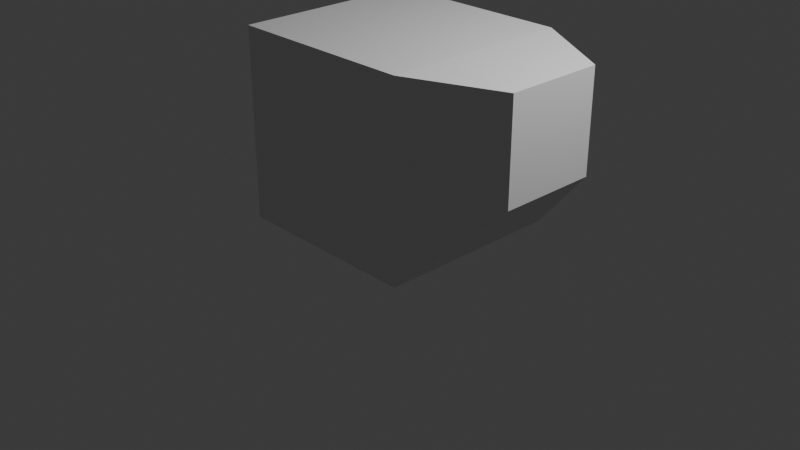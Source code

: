 # Source: PlayerPlaceholder.blend  (saved by Blender 4.0.36; exported with 4.5.12 LTS)
import bpy
from mathutils import Matrix  # noqa: F401  (used for matrix-valued properties, if any)

bpy.ops.wm.read_factory_settings(use_empty=True)
scene = bpy.context.scene
scene.name = 'Scene'

# ---- collections
col_collection = bpy.data.collections.new('Collection'); scene.collection.children.link(col_collection)

# ---- materials (node trees are filled in below, after node groups)
mat_material = bpy.data.materials.new('Material')
mat_material.alpha_threshold = 0.0
mat_material.use_transparent_shadow = False
mat_material.roughness = 0.5
mat_material.line_color = (0.0, 0.0, 0.0, 1.0)

# ---- material node trees
mat_material.use_nodes = True; mat_material.node_tree.nodes.clear()
_N = mat_material.node_tree.nodes; _L = mat_material.node_tree.links
n0 = _N.new('ShaderNodeOutputMaterial'); n0.name = 'Material Output'; n0.location = (300, 300)
n1 = _N.new('ShaderNodeBsdfPrincipled'); n1.name = 'Principled BSDF'; n1.location = (10, 300)
n1.inputs[3].default_value = 1.45
_L.new(n1.outputs[0], n0.inputs[0])
n0.is_active_output = True

# ---- world
world_world = bpy.data.worlds.new('World'); scene.world = world_world
world_world.use_nodes = True; world_world.node_tree.nodes.clear()
_N = world_world.node_tree.nodes; _L = world_world.node_tree.links
n0 = _N.new('ShaderNodeOutputWorld'); n0.name = 'World Output'; n0.location = (300, 300)
n1 = _N.new('ShaderNodeBackground'); n1.name = 'Background'; n1.location = (10, 300)
n1.inputs[0].default_value = (0.05088, 0.05088, 0.05088, 1.0)
_L.new(n1.outputs[0], n0.inputs[0])
n0.is_active_output = True
world_world.color = (0.05088, 0.05088, 0.05088)
world_world.use_sun_shadow = False
world_world.sun_shadow_jitter_overblur = 0.0

# ---- cameras
cam_camera = bpy.data.cameras.new('Camera')
cam_camera.clip_end = 100.0
cam_camera.ortho_scale = 7.314

# ---- lights
light_light = bpy.data.lights.new('Light', 'POINT')
light_light.transmission_factor = 0.0
light_light.use_soft_falloff = False
light_light.energy = 1000.0
light_light.shadow_soft_size = 0.1
light_light.shadow_maximum_resolution = 0.006
light_light.use_absolute_resolution = True

# ---- meshes
me_cube = bpy.data.meshes.new('Cube')
me_cube.from_pydata([(1.0, 1.0, 2.0), (1.0, 1.0, 0.0), (1.0, -1.0, 2.0), (1.0, -1.0, 0.0), (-1.0, 1.0, 2.0), (-1.0, 1.0, 0.0), (-1.0, -1.0, 2.0), (-1.0, -1.0, 0.0), (1.885, 0.5223, 1.96), (1.885, 0.5223, 0.9155), (1.885, -0.5223, 1.96), (1.885, -0.5223, 0.9155)], [], [(0, 4, 6, 2), (3, 2, 6, 7), (7, 6, 4, 5), (5, 1, 3, 7), (2, 3, 11, 10), (5, 4, 0, 1), (9, 8, 10, 11), (1, 0, 8, 9), (3, 1, 9, 11), (0, 2, 10, 8)])
_uv = me_cube.uv_layers.new(name='UVMap')
_uv.uv.foreach_set('vector', [0.006353, 0.8068, 0.006353, 0.4862, 0.327, 0.4862, 0.327, 0.8068, 0.327, 0.3172, 0.006353, 0.3172, 0.006353, 0.006353, 0.327, 0.006353, 0.3397, 0.8068, 0.3397, 0.4862, 0.6603, 0.4862, 0.6603, 0.8068, 0.9936, 0.327, 0.673, 0.327, 0.673, 0.006353, 0.9936, 0.006353, 0.006353, 0.3172, 0.327, 0.3172, 0.1802, 0.4735, 0.01276, 0.4735, 0.6603, 0.4735, 0.3397, 0.4735, 0.3397, 0.1626, 0.6603, 0.1626, 0.8405, 0.5837, 0.673, 0.5837, 0.673, 0.4163, 0.8405, 0.4163, 0.6603, 0.1626, 0.3397, 0.1626, 0.3461, 0.006353, 0.5135, 0.006353, 0.9872, 0.3397, 0.9872, 0.6603, 0.8405, 0.5837, 0.8405, 0.4163, 0.006353, 0.8068, 0.327, 0.8068, 0.2504, 0.9487, 0.08294, 0.9487])
me_cube.materials.append(mat_material)
me_cube.use_mirror_vertex_groups = False
me_cube.update()

# ---- objects
ob_cube = bpy.data.objects.new('Cube', me_cube)
ob_light = bpy.data.objects.new('Light', light_light)
ob_camera = bpy.data.objects.new('Camera', cam_camera)

# ---- transforms, parenting, visibility, modifiers, constraints
ob_cube.location = (0.0, 0.0, 0.0)
ob_cube.lock_rotations_4d = False
ob_cube.empty_display_type = 'ARROWS'
ob_cube.lineart.crease_threshold = 0.0
ob_light.location = (4.076, 1.005, 5.904)
ob_light.rotation_euler = (0.6503, 0.05522, 1.866)
ob_light.lock_rotations_4d = False
ob_light.empty_display_type = 'ARROWS'
ob_light.color = (0.0, 0.0, 0.0, 0.0)
ob_light.lineart.crease_threshold = 0.0
ob_camera.location = (7.359, -6.926, 4.958)
ob_camera.rotation_euler = (1.109, 0.0, 0.8149)
ob_camera.lock_rotations_4d = False
ob_camera.empty_display_type = 'ARROWS'
ob_camera.color = (0.0, 0.0, 0.0, 0.0)
ob_camera.display_type = 'WIRE'
ob_camera.lineart.crease_threshold = 0.0

# ---- collection membership
col_collection.objects.link(ob_cube)
col_collection.objects.link(ob_light)
col_collection.objects.link(ob_camera)

# ---- scene / render settings (as saved in the file)
scene.camera = ob_camera
scene.frame_start = 1; scene.frame_end = 250; scene.frame_set(1)
scene.render.engine = 'BLENDER_EEVEE_NEXT'
scene.cycles.sampling_pattern = 'TABULATED_SOBOL'
bpy.context.view_layer.update()
